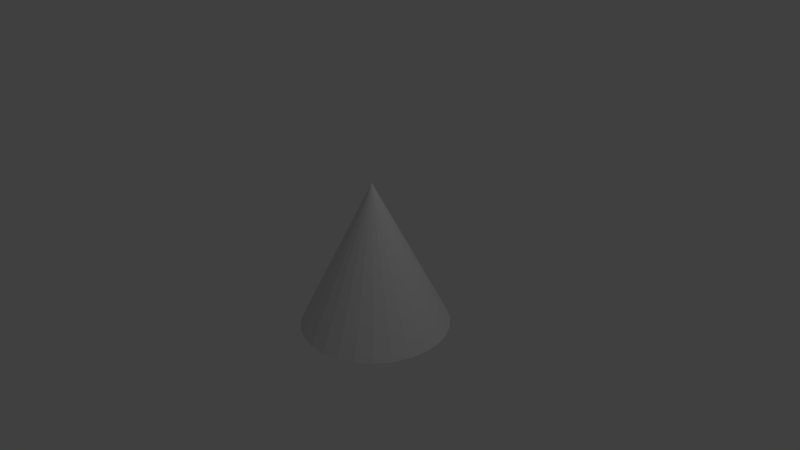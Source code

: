 # Source: PUA.blend  (saved by Blender 2.77.0; exported with 4.5.12 LTS)
import bpy
from mathutils import Matrix  # noqa: F401  (used for matrix-valued properties, if any)

bpy.ops.wm.read_factory_settings(use_empty=True)
scene = bpy.context.scene
scene.name = 'Scene'

# ---- collections
col_collection_1 = bpy.data.collections.new('Collection 1'); scene.collection.children.link(col_collection_1)

# ---- world
world_world = bpy.data.worlds.new('World'); scene.world = world_world
world_world.color = (0.05088, 0.05088, 0.05088)
world_world.use_sun_shadow = False
world_world.sun_shadow_jitter_overblur = 0.0
world_world.cycles.sampling_method = 'MANUAL'

# ---- cameras
cam_camera = bpy.data.cameras.new('Camera')
cam_camera.clip_end = 100.0
cam_camera.lens = 35.0
cam_camera.sensor_width = 32.0
cam_camera.sensor_height = 18.0
cam_camera.ortho_scale = 7.314
cam_camera.dof.focus_distance = 0.0
cam_camera.dof.aperture_fstop = 128.0

# ---- lights
light_lamp = bpy.data.lights.new('Lamp', 'POINT')
light_lamp.transmission_factor = 0.0
light_lamp.cutoff_distance = 30.0
light_lamp.energy = 100.0
light_lamp.shadow_buffer_clip_start = 1.001
light_lamp.shadow_soft_size = 0.1
light_lamp.shadow_maximum_resolution = 0.006
light_lamp.use_absolute_resolution = True

# ---- meshes
me_cone = bpy.data.meshes.new('Cone')
me_cone.from_pydata([(0.0, 1.0, -1.0), (0.2306, 0.973, -1.0), (0.4488, 0.8936, -1.0), (0.6428, 0.766, -1.0), (0.8021, 0.5972, -1.0), (0.9182, 0.3961, -1.0), (0.9848, 0.1736, -1.0), (0.9983, -0.05814, -1.0), (0.958, -0.2868, -1.0), (0.866, -0.5, -1.0), (0.7274, -0.6862, -1.0), (0.5495, -0.8355, -1.0), (0.342, -0.9397, -1.0), (0.1161, -0.9932, -1.0), (0.0, 0.0, 1.0), (-0.1161, -0.9932, -1.0), (-0.342, -0.9397, -1.0), (-0.5495, -0.8355, -1.0), (-0.7274, -0.6862, -1.0), (-0.866, -0.5, -1.0), (-0.958, -0.2868, -1.0), (-0.9983, -0.05815, -1.0), (-0.9848, 0.1736, -1.0), (-0.9182, 0.3961, -1.0), (-0.8021, 0.5972, -1.0), (-0.6428, 0.766, -1.0), (-0.4488, 0.8936, -1.0), (-0.2306, 0.973, -1.0)], [], [(0, 14, 1), (1, 14, 2), (2, 14, 3), (3, 14, 4), (4, 14, 5), (5, 14, 6), (6, 14, 7), (7, 14, 8), (8, 14, 9), (9, 14, 10), (10, 14, 11), (11, 14, 12), (12, 14, 13), (13, 14, 15), (15, 14, 16), (16, 14, 17), (17, 14, 18), (18, 14, 19), (19, 14, 20), (20, 14, 21), (21, 14, 22), (22, 14, 23), (23, 14, 24), (24, 14, 25), (25, 14, 26), (26, 14, 27), (27, 14, 0), (0, 1, 2, 3, 4, 5, 6, 7, 8, 9, 10, 11, 12, 13, 15, 16, 17, 18, 19, 20, 21, 22, 23, 24, 25, 26, 27)])
me_cone.use_remesh_preserve_volume = False
me_cone.use_remesh_preserve_attributes = False
me_cone.use_mirror_vertex_groups = False
me_cone.update()

# ---- objects
ob_cone = bpy.data.objects.new('Cone', me_cone)
ob_lamp = bpy.data.objects.new('Lamp', light_lamp)
ob_camera = bpy.data.objects.new('Camera', cam_camera)

# ---- transforms, parenting, visibility, modifiers, constraints
ob_cone.location = (0.0, 0.0, 0.0)
ob_cone.lineart.crease_threshold = 0.0
ob_lamp.location = (4.076, 1.005, 5.904)
ob_lamp.rotation_euler = (0.6503, 0.05522, 1.866)
ob_lamp.lock_rotations_4d = False
ob_lamp.empty_display_type = 'ARROWS'
ob_lamp.color = (0.0, 0.0, 0.0, 0.0)
ob_lamp.lineart.crease_threshold = 0.0
ob_camera.location = (7.481, -6.508, 5.344)
ob_camera.rotation_euler = (1.109, 0.01082, 0.8149)
ob_camera.lock_rotations_4d = False
ob_camera.empty_display_type = 'ARROWS'
ob_camera.color = (0.0, 0.0, 0.0, 0.0)
ob_camera.display_type = 'WIRE'
ob_camera.lineart.crease_threshold = 0.0

# ---- collection membership
col_collection_1.objects.link(ob_cone)
col_collection_1.objects.link(ob_lamp)
col_collection_1.objects.link(ob_camera)

# ---- scene / render settings (as saved in the file)
scene.camera = ob_camera
scene.frame_start = 1; scene.frame_end = 250; scene.frame_set(1)
scene.render.engine = 'BLENDER_EEVEE_NEXT'
scene.render.resolution_percentage = 50
scene.render.dither_intensity = 0.0
scene.cycles.use_denoising = False
scene.cycles.samples = 128
scene.cycles.sampling_pattern = 'TABULATED_SOBOL'
scene.cycles.light_sampling_threshold = 0.0
scene.cycles.use_adaptive_sampling = False
scene.cycles.use_light_tree = False
scene.cycles.blur_glossy = 0.0
scene.cycles.sample_clamp_indirect = 0.0
scene.view_settings.view_transform = 'Standard'
bpy.context.view_layer.update()
